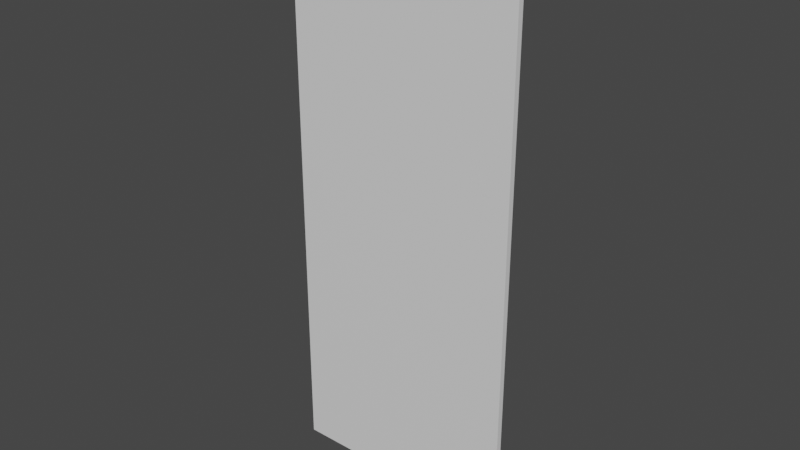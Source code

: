 # Source: generic_door02.blend  (saved by Blender 3.4.6; exported with 4.5.12 LTS)
import bpy
from mathutils import Matrix  # noqa: F401  (used for matrix-valued properties, if any)

bpy.ops.wm.read_factory_settings(use_empty=True)
scene = bpy.context.scene
scene.name = 'Scene'

# ---- collections
col_generic_door02 = bpy.data.collections.new('generic_door02'); scene.collection.children.link(col_generic_door02)

# ---- materials (node trees are filled in below, after node groups)
mat_pvc_white = bpy.data.materials.new('PVC white')
mat_pvc_white.use_transparent_shadow = False
mat_glass = bpy.data.materials.new('Glass')
mat_glass.use_transparent_shadow = False
mat_aluminium = bpy.data.materials.new('Aluminium')
mat_aluminium.use_transparent_shadow = False
mat_granite_grey = bpy.data.materials.new('Granite grey')
mat_granite_grey.use_transparent_shadow = False
mat_inox = bpy.data.materials.new('Inox')
mat_inox.use_transparent_shadow = False

# ---- material node trees
mat_pvc_white.use_nodes = True; mat_pvc_white.node_tree.nodes.clear()
_N = mat_pvc_white.node_tree.nodes; _L = mat_pvc_white.node_tree.links
n0 = _N.new('ShaderNodeBsdfPrincipled'); n0.name = 'Principled BSDF'; n0.location = (10, 300)
n0.distribution = 'GGX'
n0.subsurface_method = 'RANDOM_WALK_SKIN'
n0.inputs[2].default_value = 0.4
n0.inputs[3].default_value = 1.45
n0.inputs[27].default_value = (0.0, 0.0, 0.0, 1.0)
n0.inputs[28].default_value = 1.0
n1 = _N.new('ShaderNodeOutputMaterial'); n1.name = 'Material Output'; n1.location = (300, 300)
_L.new(n0.outputs[0], n1.inputs[0])
n1.is_active_output = True
mat_glass.use_nodes = True; mat_glass.node_tree.nodes.clear()
_N = mat_glass.node_tree.nodes; _L = mat_glass.node_tree.links
n0 = _N.new('ShaderNodeBsdfPrincipled'); n0.name = 'Principled BSDF'; n0.location = (10, 300)
n0.distribution = 'GGX'
n0.subsurface_method = 'RANDOM_WALK_SKIN'
n0.inputs[2].default_value = 0.4
n0.inputs[3].default_value = 1.45
n0.inputs[27].default_value = (0.0, 0.0, 0.0, 1.0)
n0.inputs[28].default_value = 1.0
n1 = _N.new('ShaderNodeOutputMaterial'); n1.name = 'Material Output'; n1.location = (300, 300)
_L.new(n0.outputs[0], n1.inputs[0])
n1.is_active_output = True
mat_aluminium.use_nodes = True; mat_aluminium.node_tree.nodes.clear()
_N = mat_aluminium.node_tree.nodes; _L = mat_aluminium.node_tree.links
n0 = _N.new('ShaderNodeBsdfPrincipled'); n0.name = 'Principled BSDF'; n0.location = (10, 300)
n0.distribution = 'GGX'
n0.subsurface_method = 'RANDOM_WALK_SKIN'
n0.inputs[2].default_value = 0.4
n0.inputs[3].default_value = 1.45
n0.inputs[27].default_value = (0.0, 0.0, 0.0, 1.0)
n0.inputs[28].default_value = 1.0
n1 = _N.new('ShaderNodeOutputMaterial'); n1.name = 'Material Output'; n1.location = (300, 300)
_L.new(n0.outputs[0], n1.inputs[0])
n1.is_active_output = True
mat_granite_grey.use_nodes = True; mat_granite_grey.node_tree.nodes.clear()
_N = mat_granite_grey.node_tree.nodes; _L = mat_granite_grey.node_tree.links
n0 = _N.new('ShaderNodeBsdfPrincipled'); n0.name = 'Principled BSDF'; n0.location = (10, 300)
n0.distribution = 'GGX'
n0.subsurface_method = 'RANDOM_WALK_SKIN'
n0.inputs[2].default_value = 0.4
n0.inputs[3].default_value = 1.45
n0.inputs[27].default_value = (0.0, 0.0, 0.0, 1.0)
n0.inputs[28].default_value = 1.0
n1 = _N.new('ShaderNodeOutputMaterial'); n1.name = 'Material Output'; n1.location = (300, 300)
_L.new(n0.outputs[0], n1.inputs[0])
n1.is_active_output = True
mat_inox.use_nodes = True; mat_inox.node_tree.nodes.clear()
_N = mat_inox.node_tree.nodes; _L = mat_inox.node_tree.links
n0 = _N.new('ShaderNodeBsdfPrincipled'); n0.name = 'Principled BSDF'; n0.location = (10, 300)
n0.distribution = 'GGX'
n0.subsurface_method = 'RANDOM_WALK_SKIN'
n0.inputs[2].default_value = 0.4
n0.inputs[3].default_value = 1.45
n0.inputs[27].default_value = (0.0, 0.0, 0.0, 1.0)
n0.inputs[28].default_value = 1.0
n1 = _N.new('ShaderNodeOutputMaterial'); n1.name = 'Material Output'; n1.location = (300, 300)
_L.new(n0.outputs[0], n1.inputs[0])
n1.is_active_output = True

# ---- world
world_world = bpy.data.worlds.new('World'); scene.world = world_world
world_world.use_nodes = True; world_world.node_tree.nodes.clear()
_N = world_world.node_tree.nodes; _L = world_world.node_tree.links
n0 = _N.new('ShaderNodeOutputWorld'); n0.name = 'World Output'; n0.location = (300, 300)
n1 = _N.new('ShaderNodeBackground'); n1.name = 'Background'; n1.location = (10, 300)
n1.inputs[0].default_value = (0.05088, 0.05088, 0.05088, 1.0)
_L.new(n1.outputs[0], n0.inputs[0])
n0.is_active_output = True
world_world.color = (0.05088, 0.05088, 0.05088)
world_world.use_sun_shadow = False
world_world.sun_shadow_jitter_overblur = 0.0

# ---- meshes
me_generic_door02_vertex = bpy.data.meshes.new('generic_door02_vertex')
me_generic_door02_vertex.from_pydata([(0.15, -0.01, -0.8595), (0.0, -0.01, -1.01), (0.0, 0.01, -1.01), (0.15, 0.01, -0.8595), (0.15, -0.01, 0.8595), (0.0, -0.01, 1.01), (0.0, 0.01, 1.01), (0.15, 0.01, 0.8595), (0.688, -0.01, 0.8595), (0.838, -0.01, 1.01), (0.838, 0.01, 1.01), (0.688, 0.01, 0.8595), (0.688, -0.01, -0.8595), (0.838, -0.01, -1.01), (0.838, 0.01, -1.01), (0.688, 0.01, -0.8595)], [], [(4, 5, 1, 0), (5, 6, 2, 1), (6, 7, 3, 2), (8, 9, 5, 4), (9, 10, 6, 5), (10, 11, 7, 6), (12, 13, 9, 8), (13, 14, 10, 9), (14, 15, 11, 10), (0, 1, 13, 12), (1, 2, 14, 13), (2, 3, 15, 14), (3, 7, 11, 15), (12, 8, 4, 0)])
me_generic_door02_vertex.polygons.foreach_set('use_smooth', [True] * 14)
_k = set([(1, 2), (1, 5), (1, 13), (2, 6), (2, 14), (5, 6), (5, 9), (6, 10), (9, 10), (9, 13), (10, 14), (13, 14)])
me_generic_door02_vertex.attributes.new('sharp_edge', 'BOOLEAN', 'EDGE').data.foreach_set('value', [ (min(e.vertices), max(e.vertices)) in _k for e in me_generic_door02_vertex.edges])
_uv = me_generic_door02_vertex.uv_layers.new(name='UVMap')
_uv.uv.foreach_set('vector', [0.0, 2.019, 0.15, 2.019, 0.15, 0.0, 0.0, 0.0, 0.15, 2.019, 0.17, 2.019, 0.17, 0.0, 0.15, 0.0, 0.17, 2.019, 0.32, 2.019, 0.32, 0.0, 0.17, 0.0, 0.0, 2.857, 0.15, 2.857, 0.15, 2.019, 0.0, 2.019, 0.15, 2.857, 0.17, 2.857, 0.17, 2.019, 0.15, 2.019, 0.17, 2.857, 0.32, 2.857, 0.32, 2.019, 0.17, 2.019, 0.0, 4.876, 0.15, 4.876, 0.15, 2.857, 0.0, 2.857, 0.15, 4.876, 0.17, 4.876, 0.17, 2.857, 0.15, 2.857, 0.17, 4.876, 0.32, 4.876, 0.32, 2.857, 0.17, 2.857, 0.0, 5.714, 0.15, 5.714, 0.15, 4.876, 0.0, 4.876, 0.15, 5.714, 0.17, 5.714, 0.17, 4.876, 0.15, 4.876, 0.17, 5.714, 0.32, 5.714, 0.32, 4.876, 0.17, 4.876, 0.2, 0.2, 0.2, 1.819, 0.638, 1.819, 0.638, 0.2, 0.638, 0.2, 0.638, 1.819, 0.2, 1.819, 0.2, 0.2])
_ca = me_generic_door02_vertex.color_attributes.new('Archipack', 'BYTE_COLOR', 'CORNER')
_ca.data.foreach_set('color', [0.7011, 0.9647, 0.1329, 1.0, 0.7011, 0.9647, 0.1329, 1.0, 0.7011, 0.9647, 0.1329, 1.0, 0.7011, 0.9647, 0.1329, 1.0, 0.7011, 0.9647, 0.1329, 1.0, 0.7011, 0.9647, 0.1329, 1.0, 0.7011, 0.9647, 0.1329, 1.0, 0.7011, 0.9647, 0.1329, 1.0, 0.7011, 0.9647, 0.1329, 1.0, 0.7011, 0.9647, 0.1329, 1.0, 0.7011, 0.9647, 0.1329, 1.0, 0.7011, 0.9647, 0.1329, 1.0, 0.7011, 0.9647, 0.1329, 1.0, 0.7011, 0.9647, 0.1329, 1.0, 0.7011, 0.9647, 0.1329, 1.0, 0.7011, 0.9647, 0.1329, 1.0, 0.7011, 0.9647, 0.1329, 1.0, 0.7011, 0.9647, 0.1329, 1.0, 0.7011, 0.9647, 0.1329, 1.0, 0.7011, 0.9647, 0.1329, 1.0, 0.7011, 0.9647, 0.1329, 1.0, 0.7011, 0.9647, 0.1329, 1.0, 0.7011, 0.9647, 0.1329, 1.0, 0.7011, 0.9647, 0.1329, 1.0, 0.7011, 0.9647, 0.1329, 1.0, 0.7011, 0.9647, 0.1329, 1.0, 0.7011, 0.9647, 0.1329, 1.0, 0.7011, 0.9647, 0.1329, 1.0, 0.7011, 0.9647, 0.1329, 1.0, 0.7011, 0.9647, 0.1329, 1.0, 0.7011, 0.9647, 0.1329, 1.0, 0.7011, 0.9647, 0.1329, 1.0, 0.7011, 0.9647, 0.1329, 1.0, 0.7011, 0.9647, 0.1329, 1.0, 0.7011, 0.9647, 0.1329, 1.0, 0.7011, 0.9647, 0.1329, 1.0, 0.7011, 0.9647, 0.1329, 1.0, 0.7011, 0.9647, 0.1329, 1.0, 0.7011, 0.9647, 0.1329, 1.0, 0.7011, 0.9647, 0.1329, 1.0, 0.7011, 0.9647, 0.1329, 1.0, 0.7011, 0.9647, 0.1329, 1.0, 0.7011, 0.9647, 0.1329, 1.0, 0.7011, 0.9647, 0.1329, 1.0, 0.7011, 0.9647, 0.1329, 1.0, 0.7011, 0.9647, 0.1329, 1.0, 0.7011, 0.9647, 0.1329, 1.0, 0.7011, 0.9647, 0.1329, 1.0, 0.7011, 0.9647, 0.1329, 1.0, 0.7011, 0.9647, 0.1329, 1.0, 0.7011, 0.9647, 0.1329, 1.0, 0.7011, 0.9647, 0.1329, 1.0, 0.7011, 0.9647, 0.1329, 1.0, 0.7011, 0.9647, 0.1329, 1.0, 0.7011, 0.9647, 0.1329, 1.0, 0.7011, 0.9647, 0.1329, 1.0])
me_generic_door02_vertex.materials.append(mat_pvc_white)
me_generic_door02_vertex.materials.append(mat_pvc_white)
me_generic_door02_vertex.materials.append(mat_glass)
me_generic_door02_vertex.materials.append(mat_aluminium)
me_generic_door02_vertex.materials.append(mat_granite_grey)
me_generic_door02_vertex.materials.append(mat_inox)
me_generic_door02_vertex.update()
me_generic_door02_vertex.normals_split_custom_set([tuple(v) for v in zip(*[iter([0.0, -1.0, -1.344e-07, 0.0, -1.0, -1.344e-07, 0.0, -1.0, -1.327e-07, 0.0, -1.0, -1.331e-07, -1.0, 0.0, 0.0, -1.0, 0.0, 0.0, -1.0, 0.0, 0.0, -1.0, 0.0, 0.0, 0.0, 1.0, 1.333e-07, 0.0, 1.0, 1.336e-07, 0.0, 1.0, 1.348e-07, 0.0, 1.0, 1.35e-07, 0.0, -1.0, -1.344e-07, 0.0, -1.0, -1.344e-07, 0.0, -1.0, -1.344e-07, 0.0, -1.0, -1.344e-07, 0.0, 0.0, 1.0, 0.0, 0.0, 1.0, 0.0, 0.0, 1.0, 0.0, 0.0, 1.0, 0.0, 1.0, 1.333e-07, 0.0, 1.0, 1.336e-07, 0.0, 1.0, 1.336e-07, 0.0, 1.0, 1.333e-07, 0.0, -1.0, -1.331e-07, 0.0, -1.0, -1.327e-07, 0.0, -1.0, -1.344e-07, 0.0, -1.0, -1.344e-07, 1.0, 0.0, 0.0, 1.0, 0.0, 0.0, 1.0, 0.0, 0.0, 1.0, 0.0, 0.0, 0.0, 1.0, 1.35e-07, 0.0, 1.0, 1.348e-07, 0.0, 1.0, 1.336e-07, 0.0, 1.0, 1.333e-07, 0.0, -1.0, -1.331e-07, 0.0, -1.0, -1.327e-07, 0.0, -1.0, -1.327e-07, 0.0, -1.0, -1.331e-07, 0.0, 0.0, -1.0, 0.0, 0.0, -1.0, 0.0, 0.0, -1.0, 0.0, 0.0, -1.0, 0.0, 1.0, 1.35e-07, 0.0, 1.0, 1.348e-07, 0.0, 1.0, 1.348e-07, 0.0, 1.0, 1.35e-07, 0.0, 1.0, 1.348e-07, 0.0, 1.0, 1.336e-07, 0.0, 1.0, 1.336e-07, 0.0, 1.0, 1.348e-07, 0.0, -1.0, -1.331e-07, 0.0, -1.0, -1.344e-07, 0.0, -1.0, -1.344e-07, 0.0, -1.0, -1.331e-07])] * 3)])

# ---- objects
ob_generic_door02 = bpy.data.objects.new('generic_door02', me_generic_door02_vertex)
ob_handle_right_point = bpy.data.objects.new('handle_right_point', None)
ob_handle_left_point = bpy.data.objects.new('handle_left_point', None)

# ---- transforms, parenting, visibility, modifiers, constraints
ob_generic_door02.location = (-0.838, -4.657e-10, 5.96e-08)
ob_generic_door02.rotation_mode = 'QUATERNION'
ob_generic_door02.rotation_quaternion = (1.0, 0.0, 0.0, 0.0)
ob_handle_right_point.location = (-0.7694, -3.797e-07, -0.01)
ob_handle_right_point.scale = (-0.02882, -0.02882, -0.02882)
ob_handle_right_point.empty_display_type = 'ARROWS'
ob_handle_left_point.location = (-0.07, 2.054e-06, -0.01)
ob_handle_left_point.scale = (-0.02882, -0.02882, -0.02882)
ob_handle_left_point.empty_display_type = 'ARROWS'

# ---- collection membership
col_generic_door02.objects.link(ob_generic_door02)
col_generic_door02.objects.link(ob_handle_right_point)
col_generic_door02.objects.link(ob_handle_left_point)

# ---- scene / render settings (as saved in the file)
scene.frame_start = 1; scene.frame_end = 250; scene.frame_set(1)
scene.render.engine = 'BLENDER_EEVEE_NEXT'
scene.cycles.sampling_pattern = 'TABULATED_SOBOL'
scene.cycles.use_light_tree = False
scene.view_settings.view_transform = 'Filmic'
bpy.context.view_layer.update()

# ---- added for rendering (the .blend has no active camera and no usable light): camera, sun
cam_auto = bpy.data.cameras.new('AutoCamera')
cam_auto.lens = 50.0
cam_auto.sensor_width = 36.0
cam_auto.clip_end = 1000.0
ob_auto_camera = bpy.data.objects.new('AutoCamera', cam_auto)
scene.collection.objects.link(ob_auto_camera)
ob_auto_camera.location = (1.60363, -2.42715, 1.6181)
ob_auto_camera.rotation_euler = (1.09748, -7.21219e-08, 0.694738)
scene.camera = ob_auto_camera
light_auto_sun = bpy.data.lights.new('AutoSun', 'SUN')
light_auto_sun.energy = 3.0
light_auto_sun.angle = 0.0523599
ob_auto_sun = bpy.data.objects.new('AutoSun', light_auto_sun)
scene.collection.objects.link(ob_auto_sun)
ob_auto_sun.rotation_euler = (0.872665, 0.174533, 0.523599)
bpy.context.view_layer.update()
